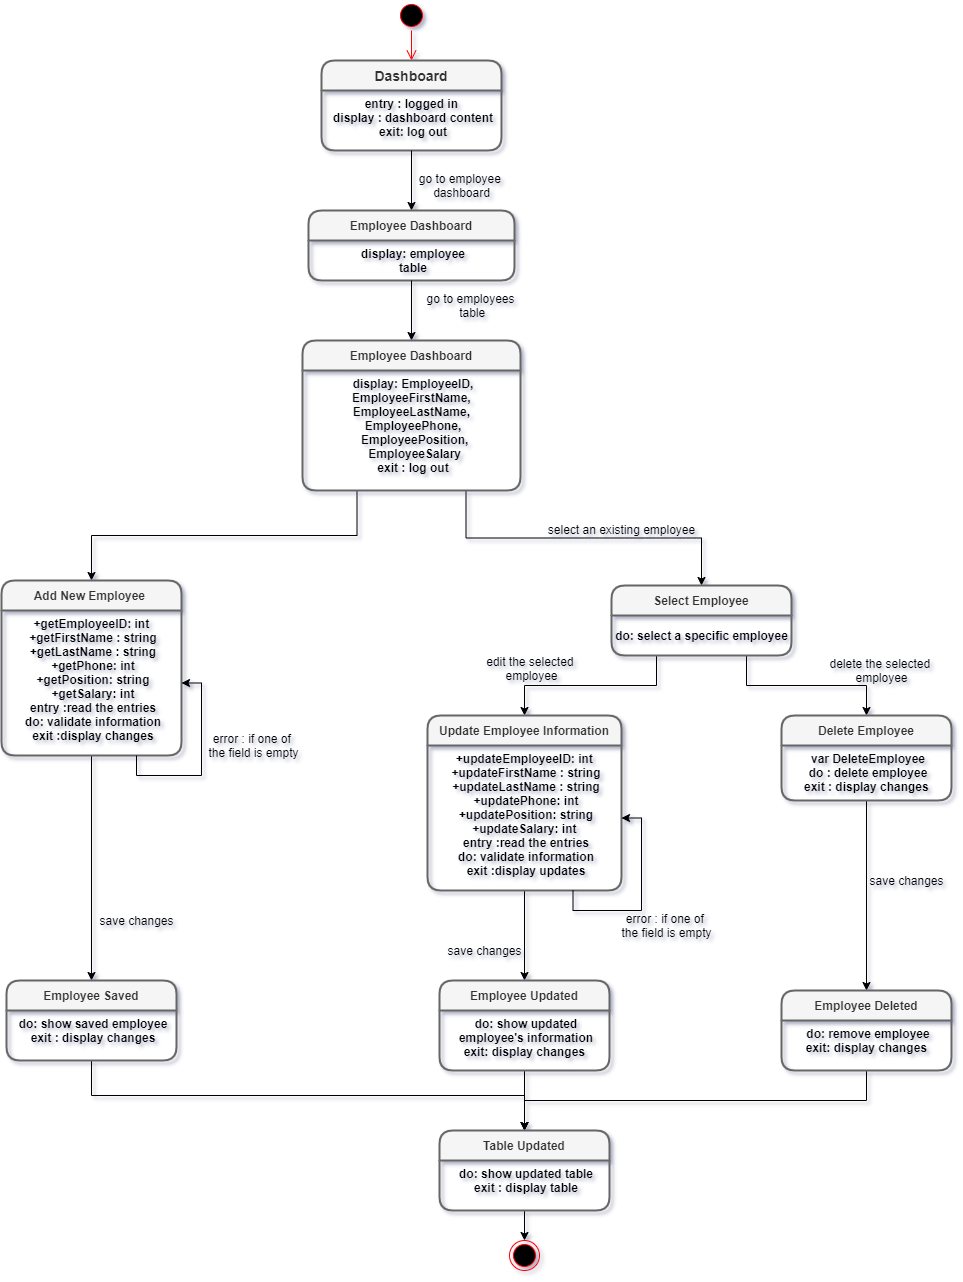

The diagram above was exported from draw.io. Its source (the exported page's mxGraphModel, read from the mxfile embedded in the PNG):
<mxGraphModel dx="1457" dy="1555" grid="1" gridSize="10" guides="1" tooltips="1" connect="1" arrows="1" fold="1" page="1" pageScale="1" pageWidth="827" pageHeight="1169" background="#ffffff" math="0" shadow="1">
  <root>
    <mxCell id="0" />
    <mxCell id="1" parent="0" />
    <mxCell id="41x1-d10a45B_xIORLqq-14" style="edgeStyle=orthogonalEdgeStyle;rounded=0;orthogonalLoop=1;jettySize=auto;html=1;exitX=0.25;exitY=1;exitDx=0;exitDy=0;entryX=0.5;entryY=0;entryDx=0;entryDy=0;" parent="1" source="XqXcfoKD9A85Ub6jjN7a-14" target="XqXcfoKD9A85Ub6jjN7a-33" edge="1">
      <mxGeometry relative="1" as="geometry" />
    </mxCell>
    <mxCell id="41x1-d10a45B_xIORLqq-15" style="edgeStyle=orthogonalEdgeStyle;rounded=0;orthogonalLoop=1;jettySize=auto;html=1;exitX=0.75;exitY=1;exitDx=0;exitDy=0;entryX=0.5;entryY=0;entryDx=0;entryDy=0;" parent="1" source="XqXcfoKD9A85Ub6jjN7a-14" target="XqXcfoKD9A85Ub6jjN7a-38" edge="1">
      <mxGeometry relative="1" as="geometry">
        <mxPoint x="320" y="380" as="targetPoint" />
      </mxGeometry>
    </mxCell>
    <mxCell id="XqXcfoKD9A85Ub6jjN7a-23" value="" style="ellipse;html=1;shape=endState;fillColor=#000000;strokeColor=#ff0000;fontSize=12;align=center;" parent="1" vertex="1">
      <mxGeometry x="288" y="820" width="30" height="30" as="geometry" />
    </mxCell>
    <mxCell id="XqXcfoKD9A85Ub6jjN7a-27" value="" style="ellipse;html=1;shape=startState;fillColor=#000000;strokeColor=#ff0000;fontSize=12;align=center;" parent="1" vertex="1">
      <mxGeometry x="175" y="-420" width="30" height="30" as="geometry" />
    </mxCell>
    <mxCell id="XqXcfoKD9A85Ub6jjN7a-28" value="" style="edgeStyle=orthogonalEdgeStyle;html=1;verticalAlign=bottom;endArrow=open;endSize=8;strokeColor=#ff0000;fontSize=12;entryX=0.5;entryY=0;entryDx=0;entryDy=0;" parent="1" source="XqXcfoKD9A85Ub6jjN7a-27" target="XqXcfoKD9A85Ub6jjN7a-1" edge="1">
      <mxGeometry relative="1" as="geometry">
        <mxPoint x="70" y="180" as="targetPoint" />
      </mxGeometry>
    </mxCell>
    <mxCell id="6jJ9W1CNfWyuutHRcygl-20" value="error : if one of &lt;br&gt;the field is empty" style="text;html=1;align=center;verticalAlign=middle;resizable=0;points=[];autosize=1;" parent="1" vertex="1">
      <mxGeometry x="-23" y="310" width="110" height="30" as="geometry" />
    </mxCell>
    <mxCell id="5tnK_WakcBE9aRuHkxky-7" value="delete the selected &lt;br&gt;employee" style="text;html=1;align=center;verticalAlign=middle;resizable=0;points=[];autosize=1;" parent="1" vertex="1">
      <mxGeometry x="600" y="235" width="120" height="30" as="geometry" />
    </mxCell>
    <mxCell id="5tnK_WakcBE9aRuHkxky-17" style="edgeStyle=orthogonalEdgeStyle;rounded=0;orthogonalLoop=1;jettySize=auto;html=1;exitX=0.5;exitY=1;exitDx=0;exitDy=0;" parent="1" source="XqXcfoKD9A85Ub6jjN7a-31" target="5tnK_WakcBE9aRuHkxky-15" edge="1">
      <mxGeometry relative="1" as="geometry" />
    </mxCell>
    <mxCell id="41x1-d10a45B_xIORLqq-5" value="go to employee&amp;nbsp;&lt;br&gt;dashboard" style="text;html=1;align=center;verticalAlign=middle;resizable=0;points=[];autosize=1;" parent="1" vertex="1">
      <mxGeometry x="190" y="-250" width="100" height="30" as="geometry" />
    </mxCell>
    <mxCell id="41x1-d10a45B_xIORLqq-20" value="error : if one of&amp;nbsp;&lt;br&gt;the field is empty" style="text;html=1;align=center;verticalAlign=middle;resizable=0;points=[];autosize=1;" parent="1" vertex="1">
      <mxGeometry x="390" y="490" width="110" height="30" as="geometry" />
    </mxCell>
    <mxCell id="41x1-d10a45B_xIORLqq-21" value="edit the selected &lt;br&gt;employee" style="text;html=1;align=center;verticalAlign=middle;resizable=0;points=[];autosize=1;" parent="1" vertex="1">
      <mxGeometry x="260" y="232.5" width="100" height="30" as="geometry" />
    </mxCell>
    <mxCell id="41x1-d10a45B_xIORLqq-24" style="edgeStyle=orthogonalEdgeStyle;rounded=0;orthogonalLoop=1;jettySize=auto;html=1;exitX=0.5;exitY=1;exitDx=0;exitDy=0;entryX=0.5;entryY=0;entryDx=0;entryDy=0;" parent="1" source="XqXcfoKD9A85Ub6jjN7a-34" target="41x1-d10a45B_xIORLqq-22" edge="1">
      <mxGeometry relative="1" as="geometry" />
    </mxCell>
    <mxCell id="41x1-d10a45B_xIORLqq-25" value="save changes" style="text;html=1;align=center;verticalAlign=middle;resizable=0;points=[];autosize=1;" parent="1" vertex="1">
      <mxGeometry x="-130" y="490" width="90" height="20" as="geometry" />
    </mxCell>
    <mxCell id="41x1-d10a45B_xIORLqq-28" value="save changes" style="text;html=1;align=center;verticalAlign=middle;resizable=0;points=[];autosize=1;" parent="1" vertex="1">
      <mxGeometry x="218" y="520" width="90" height="20" as="geometry" />
    </mxCell>
    <mxCell id="41x1-d10a45B_xIORLqq-31" style="edgeStyle=orthogonalEdgeStyle;rounded=0;orthogonalLoop=1;jettySize=auto;html=1;exitX=0.5;exitY=1;exitDx=0;exitDy=0;entryX=0.5;entryY=0;entryDx=0;entryDy=0;" parent="1" source="XqXcfoKD9A85Ub6jjN7a-39" target="41x1-d10a45B_xIORLqq-29" edge="1">
      <mxGeometry relative="1" as="geometry" />
    </mxCell>
    <mxCell id="41x1-d10a45B_xIORLqq-32" value="save changes" style="text;html=1;align=center;verticalAlign=middle;resizable=0;points=[];autosize=1;" parent="1" vertex="1">
      <mxGeometry x="640" y="450" width="90" height="20" as="geometry" />
    </mxCell>
    <mxCell id="41x1-d10a45B_xIORLqq-34" style="edgeStyle=orthogonalEdgeStyle;rounded=0;orthogonalLoop=1;jettySize=auto;html=1;exitX=0.5;exitY=1;exitDx=0;exitDy=0;entryX=0.5;entryY=0;entryDx=0;entryDy=0;" parent="1" source="41x1-d10a45B_xIORLqq-23" target="6jJ9W1CNfWyuutHRcygl-35" edge="1">
      <mxGeometry relative="1" as="geometry">
        <mxPoint x="10" y="810" as="targetPoint" />
      </mxGeometry>
    </mxCell>
    <mxCell id="41x1-d10a45B_xIORLqq-35" style="edgeStyle=orthogonalEdgeStyle;rounded=0;orthogonalLoop=1;jettySize=auto;html=1;exitX=0.5;exitY=1;exitDx=0;exitDy=0;entryX=0.5;entryY=0;entryDx=0;entryDy=0;" parent="1" source="41x1-d10a45B_xIORLqq-30" target="6jJ9W1CNfWyuutHRcygl-35" edge="1">
      <mxGeometry relative="1" as="geometry" />
    </mxCell>
    <mxCell id="41x1-d10a45B_xIORLqq-36" style="edgeStyle=orthogonalEdgeStyle;rounded=0;orthogonalLoop=1;jettySize=auto;html=1;exitX=0.5;exitY=1;exitDx=0;exitDy=0;entryX=0.5;entryY=0;entryDx=0;entryDy=0;" parent="1" source="6jJ9W1CNfWyuutHRcygl-36" target="XqXcfoKD9A85Ub6jjN7a-23" edge="1">
      <mxGeometry relative="1" as="geometry" />
    </mxCell>
    <mxCell id="Qs-c8Hl8VQ4ycCHB8vZU-8" value="go to employees&lt;br&gt;&amp;nbsp;table" style="text;html=1;align=center;verticalAlign=middle;resizable=0;points=[];autosize=1;" parent="1" vertex="1">
      <mxGeometry x="199" y="-130" width="100" height="30" as="geometry" />
    </mxCell>
    <mxCell id="Qs-c8Hl8VQ4ycCHB8vZU-9" style="edgeStyle=orthogonalEdgeStyle;rounded=0;orthogonalLoop=1;jettySize=auto;html=1;entryX=0.5;entryY=0;entryDx=0;entryDy=0;exitX=0.75;exitY=1;exitDx=0;exitDy=0;" parent="1" source="Qs-c8Hl8VQ4ycCHB8vZU-5" target="XqXcfoKD9A85Ub6jjN7a-14" edge="1">
      <mxGeometry relative="1" as="geometry">
        <mxPoint x="240" y="200" as="sourcePoint" />
      </mxGeometry>
    </mxCell>
    <mxCell id="Qs-c8Hl8VQ4ycCHB8vZU-10" style="edgeStyle=orthogonalEdgeStyle;rounded=0;orthogonalLoop=1;jettySize=auto;html=1;exitX=0.25;exitY=1;exitDx=0;exitDy=0;entryX=0.5;entryY=0;entryDx=0;entryDy=0;" parent="1" source="Qs-c8Hl8VQ4ycCHB8vZU-5" target="XqXcfoKD9A85Ub6jjN7a-30" edge="1">
      <mxGeometry relative="1" as="geometry" />
    </mxCell>
    <mxCell id="Qs-c8Hl8VQ4ycCHB8vZU-11" style="edgeStyle=orthogonalEdgeStyle;rounded=0;orthogonalLoop=1;jettySize=auto;html=1;exitX=0.5;exitY=1;exitDx=0;exitDy=0;entryX=0.5;entryY=0;entryDx=0;entryDy=0;" parent="1" source="5tnK_WakcBE9aRuHkxky-16" target="6jJ9W1CNfWyuutHRcygl-35" edge="1">
      <mxGeometry relative="1" as="geometry" />
    </mxCell>
    <mxCell id="XqXcfoKD9A85Ub6jjN7a-1" value="Dashboard" style="swimlane;childLayout=stackLayout;horizontal=1;startSize=30;horizontalStack=0;rounded=1;fontSize=14;fontStyle=1;strokeWidth=2;resizeParent=0;resizeLast=1;shadow=0;dashed=0;align=center;fillColor=#f5f5f5;strokeColor=#666666;fontColor=#333333;" parent="1" vertex="1">
      <mxGeometry x="100" y="-360" width="180" height="90" as="geometry">
        <mxRectangle x="260" y="170" width="70" height="30" as="alternateBounds" />
      </mxGeometry>
    </mxCell>
    <mxCell id="XqXcfoKD9A85Ub6jjN7a-2" value="entry : logged in &#10;display : dashboard content&#10;exit: log out" style="align=center;strokeColor=none;fillColor=none;spacingLeft=4;fontSize=12;verticalAlign=top;resizable=0;rotatable=0;part=1;fontStyle=1" parent="XqXcfoKD9A85Ub6jjN7a-1" vertex="1">
      <mxGeometry y="30" width="180" height="60" as="geometry" />
    </mxCell>
    <mxCell id="H58MgyJHGSD8XxYRdgma-1" style="edgeStyle=orthogonalEdgeStyle;rounded=0;orthogonalLoop=1;jettySize=auto;html=1;exitX=0.5;exitY=1;exitDx=0;exitDy=0;entryX=0.5;entryY=0;entryDx=0;entryDy=0;" edge="1" parent="1" source="XqXcfoKD9A85Ub6jjN7a-2" target="6jJ9W1CNfWyuutHRcygl-4">
      <mxGeometry relative="1" as="geometry" />
    </mxCell>
    <mxCell id="6jJ9W1CNfWyuutHRcygl-4" value="Employee Dashboard" style="swimlane;childLayout=stackLayout;horizontal=1;startSize=30;horizontalStack=0;rounded=1;fontSize=12;fontStyle=1;strokeWidth=2;resizeParent=0;resizeLast=1;shadow=0;dashed=0;align=center;fillColor=#f5f5f5;strokeColor=#666666;fontColor=#333333;gradientColor=none;" parent="1" vertex="1">
      <mxGeometry x="87" y="-210" width="206" height="70" as="geometry">
        <mxRectangle x="260" y="170" width="70" height="30" as="alternateBounds" />
      </mxGeometry>
    </mxCell>
    <mxCell id="6jJ9W1CNfWyuutHRcygl-5" value="display: employee&#10; table " style="align=center;strokeColor=none;fillColor=none;spacingLeft=4;fontSize=12;verticalAlign=top;resizable=0;rotatable=0;part=1;fontStyle=1" parent="6jJ9W1CNfWyuutHRcygl-4" vertex="1">
      <mxGeometry y="30" width="206" height="40" as="geometry" />
    </mxCell>
    <mxCell id="H58MgyJHGSD8XxYRdgma-2" style="edgeStyle=orthogonalEdgeStyle;rounded=0;orthogonalLoop=1;jettySize=auto;html=1;exitX=0.5;exitY=1;exitDx=0;exitDy=0;entryX=0.5;entryY=0;entryDx=0;entryDy=0;" edge="1" parent="1" source="6jJ9W1CNfWyuutHRcygl-5" target="Qs-c8Hl8VQ4ycCHB8vZU-4">
      <mxGeometry relative="1" as="geometry" />
    </mxCell>
    <mxCell id="Qs-c8Hl8VQ4ycCHB8vZU-4" value="Employee Dashboard" style="swimlane;childLayout=stackLayout;horizontal=1;startSize=30;horizontalStack=0;rounded=1;fontSize=12;fontStyle=1;strokeWidth=2;resizeParent=0;resizeLast=1;shadow=0;dashed=0;align=center;fillColor=#f5f5f5;strokeColor=#666666;fontColor=#333333;gradientColor=none;" parent="1" vertex="1">
      <mxGeometry x="81" y="-80" width="218" height="150" as="geometry">
        <mxRectangle x="260" y="170" width="70" height="30" as="alternateBounds" />
      </mxGeometry>
    </mxCell>
    <mxCell id="Qs-c8Hl8VQ4ycCHB8vZU-5" value="display: EmployeeID,&#10;EmployeeFirstName,  &#10;EmployeeLastName, &#10;EmployeePhone,&#10; EmployeePosition,&#10; EmployeeSalary&#10;exit : log out" style="align=center;strokeColor=none;fillColor=none;spacingLeft=4;fontSize=12;verticalAlign=top;resizable=0;rotatable=0;part=1;fontStyle=1" parent="Qs-c8Hl8VQ4ycCHB8vZU-4" vertex="1">
      <mxGeometry y="30" width="218" height="120" as="geometry" />
    </mxCell>
    <mxCell id="XqXcfoKD9A85Ub6jjN7a-14" value="Select Employee" style="swimlane;childLayout=stackLayout;horizontal=1;startSize=30;horizontalStack=0;rounded=1;fontSize=12;fontStyle=1;strokeWidth=2;resizeParent=0;resizeLast=1;shadow=0;dashed=0;align=center;fillColor=#f5f5f5;strokeColor=#666666;fontColor=#333333;" parent="1" vertex="1">
      <mxGeometry x="390" y="165" width="180" height="70" as="geometry">
        <mxRectangle x="260" y="170" width="70" height="30" as="alternateBounds" />
      </mxGeometry>
    </mxCell>
    <mxCell id="41x1-d10a45B_xIORLqq-42" value="&lt;b&gt;do: select a specific employee&lt;/b&gt;" style="text;html=1;align=center;verticalAlign=middle;resizable=0;points=[];autosize=1;" parent="XqXcfoKD9A85Ub6jjN7a-14" vertex="1">
      <mxGeometry y="30" width="180" height="40" as="geometry" />
    </mxCell>
    <mxCell id="XqXcfoKD9A85Ub6jjN7a-38" value="Delete Employee" style="swimlane;childLayout=stackLayout;horizontal=1;startSize=30;horizontalStack=0;rounded=1;fontSize=12;fontStyle=1;strokeWidth=2;resizeParent=0;resizeLast=1;shadow=0;dashed=0;align=center;fillColor=#f5f5f5;strokeColor=#666666;fontColor=#333333;" parent="1" vertex="1">
      <mxGeometry x="560" y="295" width="170" height="85" as="geometry">
        <mxRectangle x="260" y="170" width="70" height="30" as="alternateBounds" />
      </mxGeometry>
    </mxCell>
    <mxCell id="XqXcfoKD9A85Ub6jjN7a-39" value="var DeleteEmployee&#10;do : delete employee&#10;exit : display changes " style="align=center;strokeColor=none;fillColor=none;spacingLeft=4;fontSize=12;verticalAlign=top;resizable=0;rotatable=0;part=1;fontStyle=1" parent="XqXcfoKD9A85Ub6jjN7a-38" vertex="1">
      <mxGeometry y="30" width="170" height="55" as="geometry" />
    </mxCell>
    <mxCell id="XqXcfoKD9A85Ub6jjN7a-33" value="Update Employee Information" style="swimlane;childLayout=stackLayout;horizontal=1;startSize=30;horizontalStack=0;rounded=1;fontSize=12;fontStyle=1;strokeWidth=2;resizeParent=0;resizeLast=1;shadow=0;dashed=0;align=center;fillColor=#f5f5f5;strokeColor=#666666;fontColor=#333333;" parent="1" vertex="1">
      <mxGeometry x="206" y="295" width="194" height="175" as="geometry">
        <mxRectangle x="260" y="170" width="70" height="30" as="alternateBounds" />
      </mxGeometry>
    </mxCell>
    <mxCell id="XqXcfoKD9A85Ub6jjN7a-34" value="+updateEmployeeID: int &#10;+updateFirstName : string&#10;+updateLastName : string&#10;+updatePhone: int&#10;+updatePosition: string&#10;+updateSalary: int &#10;entry :read the entries&#10;do: validate information&#10;exit :display updates&#10;&#10;" style="align=center;strokeColor=none;fillColor=none;spacingLeft=4;fontSize=12;verticalAlign=top;resizable=0;rotatable=0;part=1;fontStyle=1" parent="XqXcfoKD9A85Ub6jjN7a-33" vertex="1">
      <mxGeometry y="30" width="194" height="145" as="geometry" />
    </mxCell>
    <mxCell id="H58MgyJHGSD8XxYRdgma-3" style="edgeStyle=orthogonalEdgeStyle;rounded=0;orthogonalLoop=1;jettySize=auto;html=1;exitX=0.75;exitY=1;exitDx=0;exitDy=0;entryX=1;entryY=0.5;entryDx=0;entryDy=0;" edge="1" parent="XqXcfoKD9A85Ub6jjN7a-33" source="XqXcfoKD9A85Ub6jjN7a-34" target="XqXcfoKD9A85Ub6jjN7a-34">
      <mxGeometry relative="1" as="geometry" />
    </mxCell>
    <mxCell id="41x1-d10a45B_xIORLqq-22" value="Employee Updated" style="swimlane;childLayout=stackLayout;horizontal=1;startSize=30;horizontalStack=0;rounded=1;fontSize=12;fontStyle=1;strokeWidth=2;resizeParent=0;resizeLast=1;shadow=0;dashed=0;align=center;fillColor=#f5f5f5;strokeColor=#666666;fontColor=#333333;" parent="1" vertex="1">
      <mxGeometry x="218" y="560" width="170" height="90" as="geometry">
        <mxRectangle x="260" y="170" width="70" height="30" as="alternateBounds" />
      </mxGeometry>
    </mxCell>
    <mxCell id="41x1-d10a45B_xIORLqq-23" value="do: show updated &#10;employee's information&#10;exit: display changes " style="align=center;strokeColor=none;fillColor=none;spacingLeft=4;fontSize=12;verticalAlign=top;resizable=0;rotatable=0;part=1;fontStyle=1" parent="41x1-d10a45B_xIORLqq-22" vertex="1">
      <mxGeometry y="30" width="170" height="60" as="geometry" />
    </mxCell>
    <mxCell id="H58MgyJHGSD8XxYRdgma-4" value="select an existing employee" style="text;html=1;align=center;verticalAlign=middle;resizable=0;points=[];autosize=1;" vertex="1" parent="1">
      <mxGeometry x="320" y="99" width="160" height="20" as="geometry" />
    </mxCell>
    <mxCell id="XqXcfoKD9A85Ub6jjN7a-30" value="Add New Employee " style="swimlane;childLayout=stackLayout;horizontal=1;startSize=30;horizontalStack=0;rounded=1;fontSize=12;fontStyle=1;strokeWidth=2;resizeParent=0;resizeLast=1;shadow=0;dashed=0;align=center;fillColor=#f5f5f5;strokeColor=#666666;fontColor=#333333;" parent="1" vertex="1">
      <mxGeometry x="-220" y="160" width="180" height="175" as="geometry">
        <mxRectangle x="260" y="170" width="70" height="30" as="alternateBounds" />
      </mxGeometry>
    </mxCell>
    <mxCell id="XqXcfoKD9A85Ub6jjN7a-31" value="+getEmployeeID: int &#10;+getFirstName : string&#10;+getLastName : string&#10;+getPhone: int&#10;+getPosition: string&#10;+getSalary: int&#10;entry :read the entries&#10;do: validate information&#10;exit :display changes&#10;&#10;" style="align=center;strokeColor=none;fillColor=none;spacingLeft=4;fontSize=12;verticalAlign=top;resizable=0;rotatable=0;part=1;fontStyle=1" parent="XqXcfoKD9A85Ub6jjN7a-30" vertex="1">
      <mxGeometry y="30" width="180" height="145" as="geometry" />
    </mxCell>
    <mxCell id="6jJ9W1CNfWyuutHRcygl-19" style="edgeStyle=orthogonalEdgeStyle;rounded=0;orthogonalLoop=1;jettySize=auto;html=1;exitX=0.5;exitY=1;exitDx=0;exitDy=0;" parent="XqXcfoKD9A85Ub6jjN7a-30" source="XqXcfoKD9A85Ub6jjN7a-31" target="XqXcfoKD9A85Ub6jjN7a-31" edge="1">
      <mxGeometry relative="1" as="geometry" />
    </mxCell>
    <mxCell id="H58MgyJHGSD8XxYRdgma-7" style="edgeStyle=orthogonalEdgeStyle;rounded=0;orthogonalLoop=1;jettySize=auto;html=1;exitX=0.75;exitY=1;exitDx=0;exitDy=0;entryX=1;entryY=0.5;entryDx=0;entryDy=0;" edge="1" parent="XqXcfoKD9A85Ub6jjN7a-30" source="XqXcfoKD9A85Ub6jjN7a-31" target="XqXcfoKD9A85Ub6jjN7a-31">
      <mxGeometry relative="1" as="geometry" />
    </mxCell>
    <mxCell id="41x1-d10a45B_xIORLqq-29" value="Employee Deleted" style="swimlane;childLayout=stackLayout;horizontal=1;startSize=30;horizontalStack=0;rounded=1;fontSize=12;fontStyle=1;strokeWidth=2;resizeParent=0;resizeLast=1;shadow=0;dashed=0;align=center;fillColor=#f5f5f5;strokeColor=#666666;fontColor=#333333;" parent="1" vertex="1">
      <mxGeometry x="560" y="570" width="170" height="80" as="geometry">
        <mxRectangle x="260" y="170" width="70" height="30" as="alternateBounds" />
      </mxGeometry>
    </mxCell>
    <mxCell id="41x1-d10a45B_xIORLqq-30" value="do: remove employee&#10;exit: display changes " style="align=center;strokeColor=none;fillColor=none;spacingLeft=4;fontSize=12;verticalAlign=top;resizable=0;rotatable=0;part=1;fontStyle=1" parent="41x1-d10a45B_xIORLqq-29" vertex="1">
      <mxGeometry y="30" width="170" height="50" as="geometry" />
    </mxCell>
    <mxCell id="5tnK_WakcBE9aRuHkxky-15" value="Employee Saved" style="swimlane;childLayout=stackLayout;horizontal=1;startSize=30;horizontalStack=0;rounded=1;fontSize=12;fontStyle=1;strokeWidth=2;resizeParent=0;resizeLast=1;shadow=0;dashed=0;align=center;fillColor=#f5f5f5;strokeColor=#666666;fontColor=#333333;" parent="1" vertex="1">
      <mxGeometry x="-215" y="560" width="170" height="80" as="geometry">
        <mxRectangle x="260" y="170" width="70" height="30" as="alternateBounds" />
      </mxGeometry>
    </mxCell>
    <mxCell id="5tnK_WakcBE9aRuHkxky-16" value="do: show saved employee&#10;exit : display changes&#10;" style="align=center;strokeColor=none;fillColor=none;spacingLeft=4;fontSize=12;verticalAlign=top;resizable=0;rotatable=0;part=1;fontStyle=1" parent="5tnK_WakcBE9aRuHkxky-15" vertex="1">
      <mxGeometry y="30" width="170" height="50" as="geometry" />
    </mxCell>
    <mxCell id="6jJ9W1CNfWyuutHRcygl-35" value="Table Updated" style="swimlane;childLayout=stackLayout;horizontal=1;startSize=30;horizontalStack=0;rounded=1;fontSize=12;fontStyle=1;strokeWidth=2;resizeParent=0;resizeLast=1;shadow=0;dashed=0;align=center;fillColor=#f5f5f5;strokeColor=#666666;fontColor=#333333;" parent="1" vertex="1">
      <mxGeometry x="218" y="710" width="170" height="80" as="geometry">
        <mxRectangle x="260" y="170" width="70" height="30" as="alternateBounds" />
      </mxGeometry>
    </mxCell>
    <mxCell id="6jJ9W1CNfWyuutHRcygl-36" value="do: show updated table&#10;exit : display table&#10;" style="align=center;strokeColor=none;fillColor=none;spacingLeft=4;fontSize=12;verticalAlign=top;resizable=0;rotatable=0;part=1;fontStyle=1" parent="6jJ9W1CNfWyuutHRcygl-35" vertex="1">
      <mxGeometry y="30" width="170" height="50" as="geometry" />
    </mxCell>
  </root>
</mxGraphModel>